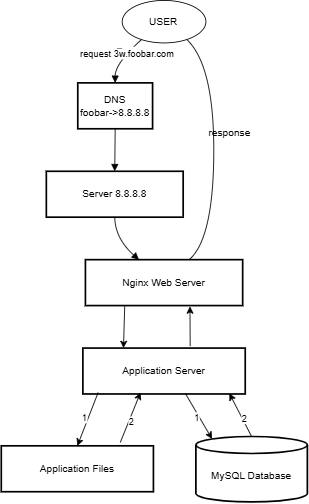

The diagram above was exported from draw.io. Its source (the exported page's mxGraphModel, read from the mxfile embedded in the PNG):
<mxGraphModel dx="1226" dy="661" grid="1" gridSize="10" guides="1" tooltips="1" connect="1" arrows="1" fold="1" page="1" pageScale="1" pageWidth="827" pageHeight="1169" math="0" shadow="0">
  <root>
    <mxCell id="0" />
    <mxCell id="1" parent="0" />
    <mxCell id="0JYCokQE0s8FNVaH1htT-2" value="DNS&#10;foobar-&gt;8.8.8.8" style="whiteSpace=wrap;strokeWidth=2;" vertex="1" parent="1">
      <mxGeometry x="110" y="117" width="88" height="54" as="geometry" />
    </mxCell>
    <mxCell id="0JYCokQE0s8FNVaH1htT-3" value="Server 8.8.8.8" style="whiteSpace=wrap;strokeWidth=2;" vertex="1" parent="1">
      <mxGeometry x="73" y="221" width="161" height="54" as="geometry" />
    </mxCell>
    <mxCell id="0JYCokQE0s8FNVaH1htT-4" value="Nginx Web Server" style="whiteSpace=wrap;strokeWidth=2;" vertex="1" parent="1">
      <mxGeometry x="119" y="325" width="185" height="54" as="geometry" />
    </mxCell>
    <mxCell id="0JYCokQE0s8FNVaH1htT-5" value="Application Server" style="whiteSpace=wrap;strokeWidth=2;" vertex="1" parent="1">
      <mxGeometry x="116" y="429" width="191" height="54" as="geometry" />
    </mxCell>
    <mxCell id="0JYCokQE0s8FNVaH1htT-6" value="Application Files" style="whiteSpace=wrap;strokeWidth=2;" vertex="1" parent="1">
      <mxGeometry x="20" y="544" width="179" height="54" as="geometry" />
    </mxCell>
    <mxCell id="0JYCokQE0s8FNVaH1htT-7" value="MySQL Database" style="shape=cylinder3;boundedLbl=1;backgroundOutline=1;size=10;strokeWidth=2;whiteSpace=wrap;" vertex="1" parent="1">
      <mxGeometry x="249" y="533" width="131" height="77" as="geometry" />
    </mxCell>
    <mxCell id="0JYCokQE0s8FNVaH1htT-8" value="" style="curved=1;startArrow=none;endArrow=block;exitX=0.01;exitY=0.91;entryX=0.5;entryY=0;rounded=0;" edge="1" parent="1" target="0JYCokQE0s8FNVaH1htT-2">
      <mxGeometry relative="1" as="geometry">
        <Array as="points">
          <mxPoint x="154" y="92" />
        </Array>
        <mxPoint x="193.52458684425392" y="58.63719002589153" as="sourcePoint" />
      </mxGeometry>
    </mxCell>
    <mxCell id="0JYCokQE0s8FNVaH1htT-15" value="Text" style="edgeLabel;html=1;align=center;verticalAlign=middle;resizable=0;points=[];" vertex="1" connectable="0" parent="0JYCokQE0s8FNVaH1htT-8">
      <mxGeometry x="-0.073" y="-1" relative="1" as="geometry">
        <mxPoint as="offset" />
      </mxGeometry>
    </mxCell>
    <mxCell id="0JYCokQE0s8FNVaH1htT-19" value="request 3w.foobar.com" style="edgeLabel;html=1;align=center;verticalAlign=middle;resizable=0;points=[];" vertex="1" connectable="0" parent="0JYCokQE0s8FNVaH1htT-8">
      <mxGeometry x="-0.0806" y="1" relative="1" as="geometry">
        <mxPoint as="offset" />
      </mxGeometry>
    </mxCell>
    <mxCell id="0JYCokQE0s8FNVaH1htT-9" value="" style="curved=1;startArrow=none;endArrow=block;exitX=0.5;exitY=1;entryX=0.5;entryY=0;rounded=0;" edge="1" parent="1" source="0JYCokQE0s8FNVaH1htT-2" target="0JYCokQE0s8FNVaH1htT-3">
      <mxGeometry relative="1" as="geometry">
        <Array as="points" />
      </mxGeometry>
    </mxCell>
    <mxCell id="0JYCokQE0s8FNVaH1htT-10" value="" style="curved=1;startArrow=none;endArrow=block;exitX=0.5;exitY=1;entryX=0.34;entryY=0;rounded=0;" edge="1" parent="1" source="0JYCokQE0s8FNVaH1htT-3" target="0JYCokQE0s8FNVaH1htT-4">
      <mxGeometry relative="1" as="geometry">
        <Array as="points">
          <mxPoint x="154" y="300" />
        </Array>
      </mxGeometry>
    </mxCell>
    <mxCell id="0JYCokQE0s8FNVaH1htT-14" value="" style="curved=1;startArrow=none;endArrow=block;exitX=0.66;exitY=0;entryX=1;entryY=0.91;rounded=0;" edge="1" parent="1" source="0JYCokQE0s8FNVaH1htT-4">
      <mxGeometry relative="1" as="geometry">
        <Array as="points">
          <mxPoint x="270" y="300" />
          <mxPoint x="270" y="92" />
        </Array>
        <mxPoint x="229.47541315574563" y="58.6371900258913" as="targetPoint" />
      </mxGeometry>
    </mxCell>
    <mxCell id="0JYCokQE0s8FNVaH1htT-17" value="USER" style="ellipse;whiteSpace=wrap;html=1;" vertex="1" parent="1">
      <mxGeometry x="162.25" y="20" width="98.5" height="50" as="geometry" />
    </mxCell>
    <mxCell id="0JYCokQE0s8FNVaH1htT-20" value="response&amp;nbsp;&lt;div&gt;&lt;br&gt;&lt;/div&gt;" style="text;html=1;align=center;verticalAlign=middle;resizable=0;points=[];autosize=1;strokeColor=none;fillColor=none;" vertex="1" parent="1">
      <mxGeometry x="250" y="163" width="80" height="40" as="geometry" />
    </mxCell>
    <mxCell id="0JYCokQE0s8FNVaH1htT-21" value="" style="edgeStyle=none;orthogonalLoop=1;jettySize=auto;html=1;rounded=0;exitX=0.25;exitY=1;exitDx=0;exitDy=0;entryX=0.25;entryY=0;entryDx=0;entryDy=0;" edge="1" parent="1" source="0JYCokQE0s8FNVaH1htT-4" target="0JYCokQE0s8FNVaH1htT-5">
      <mxGeometry width="100" relative="1" as="geometry">
        <mxPoint x="120" y="400" as="sourcePoint" />
        <mxPoint x="220" y="400" as="targetPoint" />
        <Array as="points" />
      </mxGeometry>
    </mxCell>
    <mxCell id="0JYCokQE0s8FNVaH1htT-22" value="" style="edgeStyle=none;orthogonalLoop=1;jettySize=auto;html=1;rounded=0;exitX=0.661;exitY=-0.041;exitDx=0;exitDy=0;exitPerimeter=0;" edge="1" parent="1" source="0JYCokQE0s8FNVaH1htT-5">
      <mxGeometry width="100" relative="1" as="geometry">
        <mxPoint x="200" y="400" as="sourcePoint" />
        <mxPoint x="242" y="380" as="targetPoint" />
        <Array as="points" />
      </mxGeometry>
    </mxCell>
    <mxCell id="0JYCokQE0s8FNVaH1htT-23" value="" style="edgeStyle=none;orthogonalLoop=1;jettySize=auto;html=1;rounded=0;entryX=0.355;entryY=0.97;entryDx=0;entryDy=0;entryPerimeter=0;" edge="1" parent="1" target="0JYCokQE0s8FNVaH1htT-5">
      <mxGeometry width="100" relative="1" as="geometry">
        <mxPoint x="160" y="540" as="sourcePoint" />
        <mxPoint x="210" y="490" as="targetPoint" />
        <Array as="points" />
      </mxGeometry>
    </mxCell>
    <mxCell id="0JYCokQE0s8FNVaH1htT-30" value="2" style="edgeLabel;html=1;align=center;verticalAlign=middle;resizable=0;points=[];" vertex="1" connectable="0" parent="0JYCokQE0s8FNVaH1htT-23">
      <mxGeometry x="-0.1568" y="-2" relative="1" as="geometry">
        <mxPoint as="offset" />
      </mxGeometry>
    </mxCell>
    <mxCell id="0JYCokQE0s8FNVaH1htT-25" value="" style="edgeStyle=none;orthogonalLoop=1;jettySize=auto;html=1;rounded=0;exitX=0.094;exitY=0.97;exitDx=0;exitDy=0;exitPerimeter=0;entryX=0.5;entryY=0;entryDx=0;entryDy=0;" edge="1" parent="1" source="0JYCokQE0s8FNVaH1htT-5" target="0JYCokQE0s8FNVaH1htT-6">
      <mxGeometry width="100" relative="1" as="geometry">
        <mxPoint x="80" y="510" as="sourcePoint" />
        <mxPoint x="110" y="540" as="targetPoint" />
        <Array as="points" />
      </mxGeometry>
    </mxCell>
    <mxCell id="0JYCokQE0s8FNVaH1htT-28" value="1" style="edgeLabel;html=1;align=center;verticalAlign=middle;resizable=0;points=[];" vertex="1" connectable="0" parent="0JYCokQE0s8FNVaH1htT-25">
      <mxGeometry x="-0.0275" y="-5" relative="1" as="geometry">
        <mxPoint as="offset" />
      </mxGeometry>
    </mxCell>
    <mxCell id="0JYCokQE0s8FNVaH1htT-26" value="" style="edgeStyle=none;orthogonalLoop=1;jettySize=auto;html=1;rounded=0;exitX=0.631;exitY=0.987;exitDx=0;exitDy=0;exitPerimeter=0;entryX=0.145;entryY=0;entryDx=0;entryDy=2.9;entryPerimeter=0;" edge="1" parent="1" source="0JYCokQE0s8FNVaH1htT-5" target="0JYCokQE0s8FNVaH1htT-7">
      <mxGeometry width="100" relative="1" as="geometry">
        <mxPoint x="220" y="510" as="sourcePoint" />
        <mxPoint x="320" y="510" as="targetPoint" />
        <Array as="points" />
      </mxGeometry>
    </mxCell>
    <mxCell id="0JYCokQE0s8FNVaH1htT-29" value="1" style="edgeLabel;html=1;align=center;verticalAlign=middle;resizable=0;points=[];" vertex="1" connectable="0" parent="0JYCokQE0s8FNVaH1htT-26">
      <mxGeometry x="-0.0217" y="-3" relative="1" as="geometry">
        <mxPoint as="offset" />
      </mxGeometry>
    </mxCell>
    <mxCell id="0JYCokQE0s8FNVaH1htT-27" value="" style="edgeStyle=none;orthogonalLoop=1;jettySize=auto;html=1;rounded=0;exitX=0.5;exitY=0;exitDx=0;exitDy=0;exitPerimeter=0;entryX=0.902;entryY=0.987;entryDx=0;entryDy=0;entryPerimeter=0;" edge="1" parent="1" source="0JYCokQE0s8FNVaH1htT-7" target="0JYCokQE0s8FNVaH1htT-5">
      <mxGeometry width="100" relative="1" as="geometry">
        <mxPoint x="260" y="510" as="sourcePoint" />
        <mxPoint x="360" y="510" as="targetPoint" />
        <Array as="points" />
      </mxGeometry>
    </mxCell>
    <mxCell id="0JYCokQE0s8FNVaH1htT-31" value="2" style="edgeLabel;html=1;align=center;verticalAlign=middle;resizable=0;points=[];" vertex="1" connectable="0" parent="0JYCokQE0s8FNVaH1htT-27">
      <mxGeometry x="-0.182" y="-2" relative="1" as="geometry">
        <mxPoint as="offset" />
      </mxGeometry>
    </mxCell>
  </root>
</mxGraphModel>